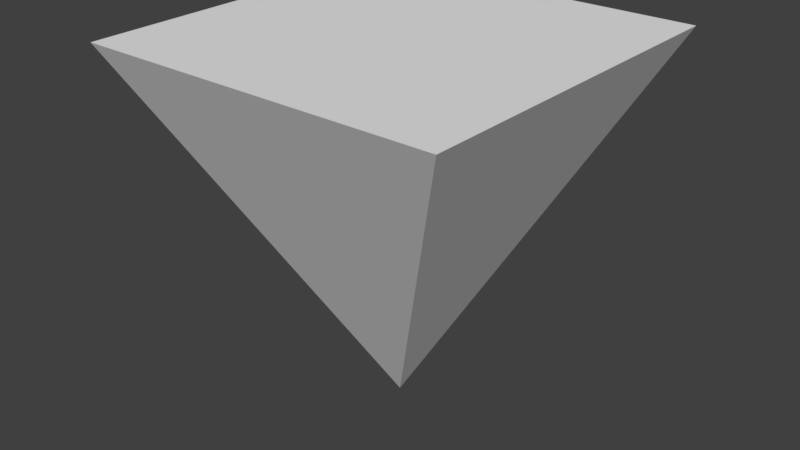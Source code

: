 # Source: cursor.blend  (saved by Blender 2.77.0; exported with 4.5.12 LTS)
import bpy
from mathutils import Matrix  # noqa: F401  (used for matrix-valued properties, if any)

bpy.ops.wm.read_factory_settings(use_empty=True)
scene = bpy.context.scene
scene.name = 'Scene'

# ---- collections
col_collection_1 = bpy.data.collections.new('Collection 1'); scene.collection.children.link(col_collection_1)

# ---- world
world_world = bpy.data.worlds.new('World'); scene.world = world_world
world_world.color = (0.05088, 0.05088, 0.05088)
world_world.use_sun_shadow = False
world_world.sun_shadow_jitter_overblur = 0.0
world_world.cycles.sampling_method = 'MANUAL'

# ---- meshes
me_cube_001 = bpy.data.meshes.new('Cube.001')
me_cube_001.from_pydata([(0.0, 0.0, 4.05), (-0.3, -0.3, 4.65), (-0.3, 0.3, 4.65), (0.3, -0.3, 4.65), (0.3, 0.3, 4.65)], [], [(1, 2, 0), (2, 4, 0), (4, 3, 0), (3, 1, 0), (3, 4, 2, 1)])
me_cube_001.use_remesh_preserve_volume = False
me_cube_001.use_remesh_preserve_attributes = False
me_cube_001.use_mirror_vertex_groups = False
me_cube_001.update()

# ---- objects
ob_cube = bpy.data.objects.new('Cube', me_cube_001)

# ---- transforms, parenting, visibility, modifiers, constraints
ob_cube.location = (0.0, 0.0, 0.0)
ob_cube.lineart.crease_threshold = 0.0

# ---- collection membership
col_collection_1.objects.link(ob_cube)

# ---- scene / render settings (as saved in the file)
scene.frame_start = 1; scene.frame_end = 250; scene.frame_set(1)
scene.render.engine = 'BLENDER_EEVEE_NEXT'
scene.render.resolution_percentage = 50
scene.render.dither_intensity = 0.0
scene.cycles.use_denoising = False
scene.cycles.samples = 128
scene.cycles.sampling_pattern = 'TABULATED_SOBOL'
scene.cycles.light_sampling_threshold = 0.0
scene.cycles.use_adaptive_sampling = False
scene.cycles.use_light_tree = False
scene.cycles.blur_glossy = 0.0
scene.cycles.sample_clamp_indirect = 0.0
scene.view_settings.view_transform = 'Standard'
bpy.context.view_layer.update()

# ---- added for rendering (the .blend has no active camera and no usable light): camera, sun
cam_auto = bpy.data.cameras.new('AutoCamera')
cam_auto.lens = 50.0
cam_auto.sensor_width = 36.0
cam_auto.clip_end = 1000.0
ob_auto_camera = bpy.data.objects.new('AutoCamera', cam_auto)
scene.collection.objects.link(ob_auto_camera)
ob_auto_camera.location = (0.961522, -1.15383, 5.11936)
ob_auto_camera.rotation_euler = (1.09748, -7.21219e-08, 0.694738)
scene.camera = ob_auto_camera
light_auto_sun = bpy.data.lights.new('AutoSun', 'SUN')
light_auto_sun.energy = 3.0
light_auto_sun.angle = 0.0523599
ob_auto_sun = bpy.data.objects.new('AutoSun', light_auto_sun)
scene.collection.objects.link(ob_auto_sun)
ob_auto_sun.rotation_euler = (0.872665, 0.174533, 0.523599)
bpy.context.view_layer.update()
